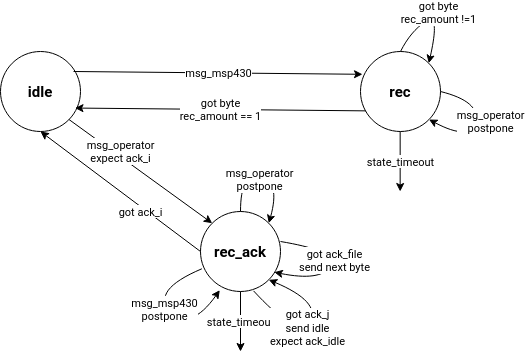

The diagram above was exported from draw.io. Its source (the exported page's mxGraphModel, read from the mxfile embedded in the PNG):
<mxGraphModel dx="989" dy="531" grid="1" gridSize="10" guides="1" tooltips="1" connect="1" arrows="1" fold="1" page="1" pageScale="1" pageWidth="850" pageHeight="1100" math="0" shadow="0">
  <root>
    <mxCell id="0" />
    <mxCell id="1" parent="0" />
    <mxCell id="jC8MBUHSk178pQz_6_dA-1" value="idle" style="ellipse;whiteSpace=wrap;html=1;aspect=fixed;fontSize=15;fontStyle=1" parent="1" vertex="1">
      <mxGeometry x="160" y="120" width="80" height="80" as="geometry" />
    </mxCell>
    <mxCell id="jC8MBUHSk178pQz_6_dA-2" value="rec" style="ellipse;whiteSpace=wrap;html=1;aspect=fixed;fontSize=15;fontStyle=1" parent="1" vertex="1">
      <mxGeometry x="520" y="120" width="80" height="80" as="geometry" />
    </mxCell>
    <mxCell id="jC8MBUHSk178pQz_6_dA-3" value="rec_ack" style="ellipse;whiteSpace=wrap;html=1;aspect=fixed;fontSize=15;fontStyle=1" parent="1" vertex="1">
      <mxGeometry x="360" y="280" width="80" height="80" as="geometry" />
    </mxCell>
    <mxCell id="jC8MBUHSk178pQz_6_dA-4" value="msg_msp430" style="endArrow=classic;html=1;rounded=0;exitX=0.913;exitY=0.25;exitDx=0;exitDy=0;entryX=0.025;entryY=0.285;entryDx=0;entryDy=0;entryPerimeter=0;exitPerimeter=0;" parent="1" source="jC8MBUHSk178pQz_6_dA-1" target="jC8MBUHSk178pQz_6_dA-2" edge="1">
      <mxGeometry width="50" height="50" relative="1" as="geometry">
        <mxPoint x="380" y="300" as="sourcePoint" />
        <mxPoint x="430" y="250" as="targetPoint" />
      </mxGeometry>
    </mxCell>
    <mxCell id="jC8MBUHSk178pQz_6_dA-5" value="&lt;div&gt;got byte&lt;/div&gt;&lt;div&gt;rec_amount !=1&lt;/div&gt;" style="curved=1;endArrow=classic;html=1;rounded=0;exitX=0.5;exitY=0;exitDx=0;exitDy=0;entryX=1;entryY=0;entryDx=0;entryDy=0;" parent="1" source="jC8MBUHSk178pQz_6_dA-2" target="jC8MBUHSk178pQz_6_dA-2" edge="1">
      <mxGeometry width="50" height="50" relative="1" as="geometry">
        <mxPoint x="520" y="100" as="sourcePoint" />
        <mxPoint x="570" y="50" as="targetPoint" />
        <Array as="points">
          <mxPoint x="570" y="100" />
          <mxPoint x="600" y="80" />
        </Array>
      </mxGeometry>
    </mxCell>
    <mxCell id="jC8MBUHSk178pQz_6_dA-6" value="&lt;div&gt;got byte&lt;/div&gt;&lt;div&gt;rec_amount == 1&lt;br&gt;&lt;/div&gt;" style="endArrow=classic;html=1;rounded=0;entryX=0.931;entryY=0.707;entryDx=0;entryDy=0;entryPerimeter=0;exitX=0.069;exitY=0.742;exitDx=0;exitDy=0;exitPerimeter=0;" parent="1" source="jC8MBUHSk178pQz_6_dA-2" target="jC8MBUHSk178pQz_6_dA-1" edge="1">
      <mxGeometry width="50" height="50" relative="1" as="geometry">
        <mxPoint x="380" y="300" as="sourcePoint" />
        <mxPoint x="430" y="250" as="targetPoint" />
      </mxGeometry>
    </mxCell>
    <mxCell id="jC8MBUHSk178pQz_6_dA-7" value="&lt;div&gt;msg_operator&lt;/div&gt;&lt;div&gt;postpone&lt;br&gt;&lt;/div&gt;" style="curved=1;endArrow=classic;html=1;rounded=0;exitX=1;exitY=0.5;exitDx=0;exitDy=0;entryX=1;entryY=1;entryDx=0;entryDy=0;" parent="1" source="jC8MBUHSk178pQz_6_dA-2" target="jC8MBUHSk178pQz_6_dA-2" edge="1">
      <mxGeometry x="-0.1003" y="15" width="50" height="50" relative="1" as="geometry">
        <mxPoint x="640" y="185" as="sourcePoint" />
        <mxPoint x="690" y="135" as="targetPoint" />
        <Array as="points">
          <mxPoint x="640" y="170" />
          <mxPoint x="630" y="210" />
        </Array>
        <mxPoint x="-1" as="offset" />
      </mxGeometry>
    </mxCell>
    <mxCell id="jC8MBUHSk178pQz_6_dA-8" value="&lt;div&gt;msg_operator&lt;/div&gt;&lt;div&gt;expect ack_i&lt;br&gt;&lt;/div&gt;" style="endArrow=classic;html=1;rounded=0;exitX=1;exitY=1;exitDx=0;exitDy=0;entryX=0;entryY=0;entryDx=0;entryDy=0;" parent="1" source="jC8MBUHSk178pQz_6_dA-1" target="jC8MBUHSk178pQz_6_dA-3" edge="1">
      <mxGeometry x="-0.3163" y="4" width="50" height="50" relative="1" as="geometry">
        <mxPoint x="380" y="300" as="sourcePoint" />
        <mxPoint x="430" y="250" as="targetPoint" />
        <mxPoint as="offset" />
      </mxGeometry>
    </mxCell>
    <mxCell id="jC8MBUHSk178pQz_6_dA-10" value="got ack_i" style="endArrow=classic;html=1;rounded=0;exitX=0;exitY=0.5;exitDx=0;exitDy=0;" parent="1" source="jC8MBUHSk178pQz_6_dA-3" edge="1">
      <mxGeometry x="-0.28" y="4" width="50" height="50" relative="1" as="geometry">
        <mxPoint x="190" y="320" as="sourcePoint" />
        <mxPoint x="200" y="200" as="targetPoint" />
        <mxPoint as="offset" />
      </mxGeometry>
    </mxCell>
    <mxCell id="jC8MBUHSk178pQz_6_dA-11" value="&lt;div&gt;got ack_file&lt;br&gt;&lt;/div&gt;&lt;div&gt;send next byte&lt;br&gt;&lt;/div&gt;" style="curved=1;endArrow=classic;html=1;rounded=0;entryX=0.922;entryY=0.759;entryDx=0;entryDy=0;entryPerimeter=0;" parent="1" target="jC8MBUHSk178pQz_6_dA-3" edge="1">
      <mxGeometry width="50" height="50" relative="1" as="geometry">
        <mxPoint x="440" y="310" as="sourcePoint" />
        <mxPoint x="490" y="260" as="targetPoint" />
        <Array as="points">
          <mxPoint x="500" y="320" />
          <mxPoint x="480" y="350" />
        </Array>
      </mxGeometry>
    </mxCell>
    <mxCell id="jC8MBUHSk178pQz_6_dA-12" value="state_timeout" style="endArrow=classic;html=1;rounded=0;exitX=0.5;exitY=1;exitDx=0;exitDy=0;" parent="1" source="jC8MBUHSk178pQz_6_dA-3" edge="1">
      <mxGeometry width="50" height="50" relative="1" as="geometry">
        <mxPoint x="400" y="430" as="sourcePoint" />
        <mxPoint x="400" y="420" as="targetPoint" />
      </mxGeometry>
    </mxCell>
    <mxCell id="jC8MBUHSk178pQz_6_dA-13" value="state_timeout" style="endArrow=classic;html=1;rounded=0;exitX=0.5;exitY=1;exitDx=0;exitDy=0;" parent="1" edge="1">
      <mxGeometry width="50" height="50" relative="1" as="geometry">
        <mxPoint x="559.66" y="200" as="sourcePoint" />
        <mxPoint x="559.66" y="260" as="targetPoint" />
      </mxGeometry>
    </mxCell>
    <mxCell id="jC8MBUHSk178pQz_6_dA-14" value="&lt;div&gt;msg_operator&lt;/div&gt;&lt;div&gt;postpone&lt;br&gt;&lt;/div&gt;" style="curved=1;endArrow=classic;html=1;rounded=0;exitX=0.5;exitY=0;exitDx=0;exitDy=0;entryX=1;entryY=0;entryDx=0;entryDy=0;" parent="1" source="jC8MBUHSk178pQz_6_dA-3" target="jC8MBUHSk178pQz_6_dA-3" edge="1">
      <mxGeometry x="-0.0287" y="-3" width="50" height="50" relative="1" as="geometry">
        <mxPoint x="451" y="240" as="sourcePoint" />
        <mxPoint x="440" y="268" as="targetPoint" />
        <Array as="points">
          <mxPoint x="400" y="240" />
          <mxPoint x="440" y="250" />
        </Array>
        <mxPoint as="offset" />
      </mxGeometry>
    </mxCell>
    <mxCell id="jC8MBUHSk178pQz_6_dA-15" value="&lt;div&gt;msg_msp430&lt;/div&gt;&lt;div&gt;postpone&lt;br&gt;&lt;/div&gt;" style="curved=1;endArrow=classic;html=1;rounded=0;exitX=0.017;exitY=0.716;exitDx=0;exitDy=0;entryX=0.241;entryY=0.983;entryDx=0;entryDy=0;exitPerimeter=0;entryPerimeter=0;" parent="1" source="jC8MBUHSk178pQz_6_dA-3" target="jC8MBUHSk178pQz_6_dA-3" edge="1">
      <mxGeometry x="-0.0287" y="-3" width="50" height="50" relative="1" as="geometry">
        <mxPoint x="280" y="410" as="sourcePoint" />
        <mxPoint x="308" y="422" as="targetPoint" />
        <Array as="points">
          <mxPoint x="310" y="359" />
          <mxPoint x="350" y="400" />
        </Array>
        <mxPoint as="offset" />
      </mxGeometry>
    </mxCell>
    <mxCell id="jC8MBUHSk178pQz_6_dA-16" value="&lt;div&gt;got ack_j&lt;/div&gt;&lt;div&gt;send idle&lt;br&gt;&lt;/div&gt;&lt;div&gt;expect ack_idle&lt;/div&gt;" style="curved=1;endArrow=classic;html=1;rounded=0;exitX=0.663;exitY=0.992;exitDx=0;exitDy=0;exitPerimeter=0;entryX=1;entryY=1;entryDx=0;entryDy=0;" parent="1" source="jC8MBUHSk178pQz_6_dA-3" target="jC8MBUHSk178pQz_6_dA-3" edge="1">
      <mxGeometry width="50" height="50" relative="1" as="geometry">
        <mxPoint x="500" y="420" as="sourcePoint" />
        <mxPoint x="550" y="370" as="targetPoint" />
        <Array as="points">
          <mxPoint x="460" y="410" />
          <mxPoint x="480" y="370" />
        </Array>
      </mxGeometry>
    </mxCell>
  </root>
</mxGraphModel>